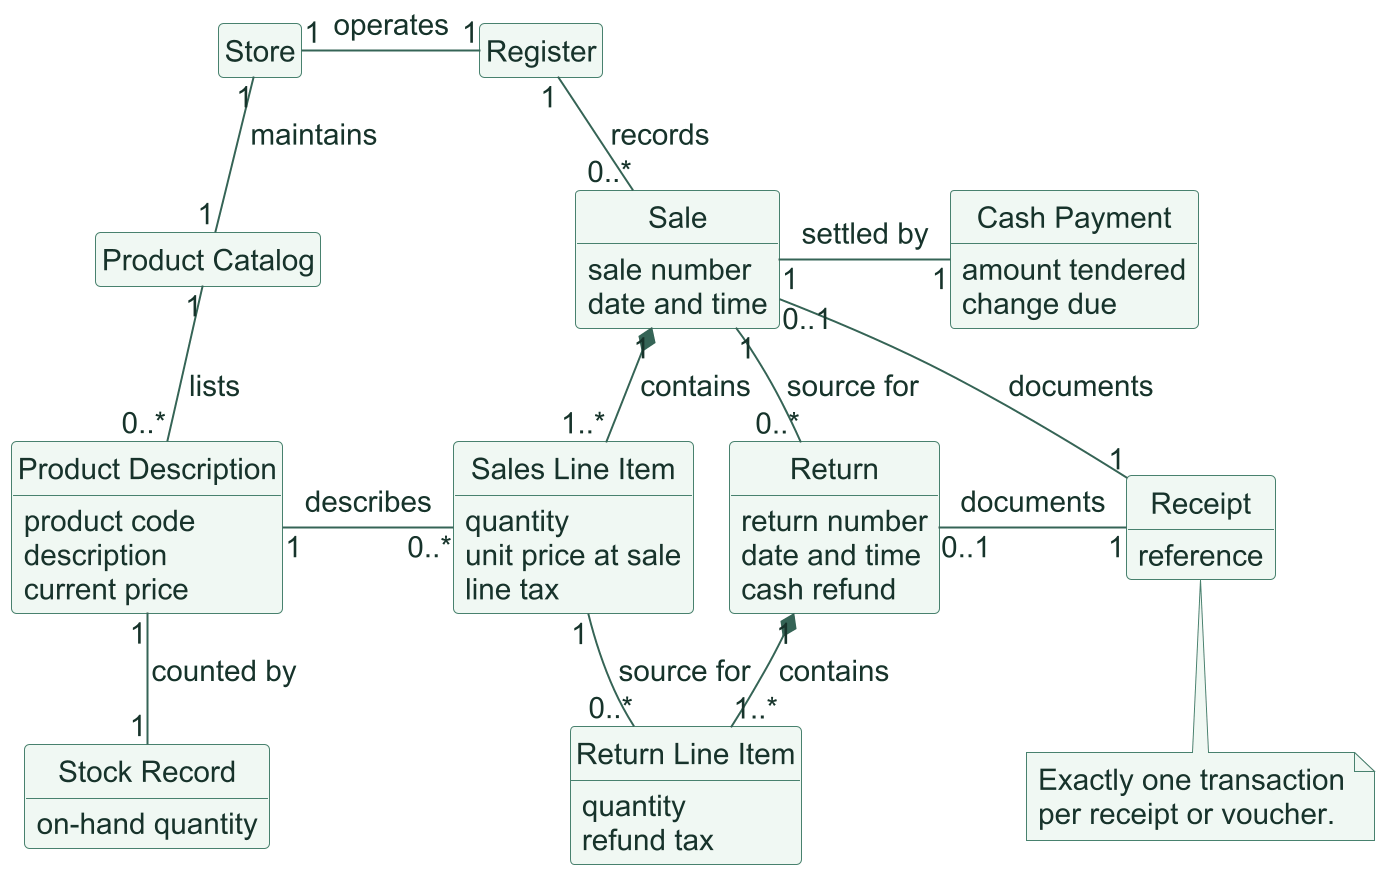

The diagram above was rendered by PlantUML. Its source (embedded in the PNG):
@startuml
skinparamlocked dpi 190
!include style.puml
!pragma layout smetana
hide empty members
hide circle
class Store
class Register
class "Product Catalog" as Catalog
class "Product Description" as Description {
  product code
  description
  current price
}
class "Stock Record" as Stock {
  on-hand quantity
}
class Sale {
  sale number
  date and time
}
class "Sales Line Item" as SaleLine {
  quantity
  unit price at sale
  line tax
}
class "Cash Payment" as Payment {
  amount tendered
  change due
}
class "Return" as Ret {
  return number
  date and time
  cash refund
}
class "Return Line Item" as RetLine {
  quantity
  refund tax
}
class Receipt {
  reference
}
Store "1" -right- "1" Register : operates
Store "1" -down- "1" Catalog : maintains
Catalog "1" -down- "0..*" Description : lists
Description "1" -down- "1" Stock : counted by
Register "1" -down- "0..*" Sale : records
Sale "1" *-down- "1..*" SaleLine : contains
Description "1" -right- "0..*" SaleLine : describes
Sale "1" -right- "1" Payment : settled by
Sale "1" -down- "0..*" Ret : source for
Ret "1" *-down- "1..*" RetLine : contains
SaleLine "1" -down- "0..*" RetLine : source for
Sale "0..1" -down- "1" Receipt : documents
Ret "0..1" -right- "1" Receipt : documents
note bottom of Receipt
  Exactly one transaction
  per receipt or voucher.
end note
@enduml